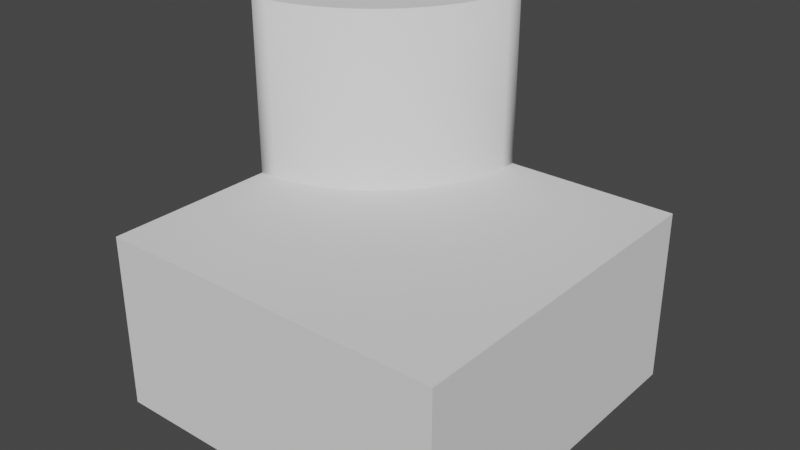 # Source: 1000.blend  (saved by Blender 3.5.10; exported with 4.5.12 LTS)
import bpy
from mathutils import Matrix  # noqa: F401  (used for matrix-valued properties, if any)

bpy.ops.wm.read_factory_settings(use_empty=True)
scene = bpy.context.scene
scene.name = 'Scene'

# ---- collections
col_collection = bpy.data.collections.new('Collection'); scene.collection.children.link(col_collection)

# ---- world
world_world = bpy.data.worlds.new('World'); scene.world = world_world
world_world.use_nodes = True; world_world.node_tree.nodes.clear()
_N = world_world.node_tree.nodes; _L = world_world.node_tree.links
n0 = _N.new('ShaderNodeOutputWorld'); n0.name = 'World Output'; n0.location = (300, 300)
n1 = _N.new('ShaderNodeBackground'); n1.name = 'Background'; n1.location = (10, 300)
n1.inputs[0].default_value = (0.05088, 0.05088, 0.05088, 1.0)
_L.new(n1.outputs[0], n0.inputs[0])
n0.is_active_output = True
world_world.color = (0.05088, 0.05088, 0.05088)
world_world.use_sun_shadow = False
world_world.sun_shadow_jitter_overblur = 0.0

# ---- meshes
me_cube = bpy.data.meshes.new('Cube')
me_cube.from_pydata([(1.0, -1.0, -2.0), (-1.0, -1.0, -2.0), (1.0, 1.0, -2.0), (-1.0, 1.0, -2.0), (1.0, 1.0, -1.0), (-1.0, 1.0, -1.0), (1.0, -1.0, -1.0), (-1.0, -1.0, -1.0), (3.576e-07, 1.0, -1.0), (3.576e-07, 1.0, 0.0), (-0.004815, 0.902, -1.0), (-0.004815, 0.902, 0.0), (-0.01921, 0.8049, -1.0), (-0.01921, 0.8049, 0.0), (-0.04306, 0.7097, -1.0), (-0.04306, 0.7097, 0.0), (-0.07612, 0.6173, -1.0), (-0.07612, 0.6173, 0.0), (-0.1181, 0.5286, -1.0), (-0.1181, 0.5286, 0.0), (-0.1685, 0.4444, -1.0), (-0.1685, 0.4444, 0.0), (-0.227, 0.3656, -1.0), (-0.227, 0.3656, 0.0), (-0.2929, 0.2929, -1.0), (-0.2929, 0.2929, 0.0), (-0.3656, 0.227, -1.0), (-0.3656, 0.227, 0.0), (-0.4444, 0.1685, -1.0), (-0.4444, 0.1685, 0.0), (-0.5286, 0.1181, -1.0), (-0.5286, 0.1181, 0.0), (-0.6173, 0.07612, -1.0), (-0.6173, 0.07612, 0.0), (-0.7097, 0.04306, -1.0), (-0.7097, 0.04306, 0.0), (-0.8049, 0.01922, -1.0), (-0.8049, 0.01922, 0.0), (-0.902, 0.004816, -1.0), (-0.902, 0.004816, 0.0), (-1.0, 4.172e-07, -1.0), (-1.0, 4.172e-07, 0.0), (-1.0, 5.96e-08, -1.0), (-1.0, 5.96e-08, -2.0), (5.96e-08, 1.0, -1.0), (5.96e-08, 1.0, -2.0), (-1.0, 1.0, 0.0)], [], [(1, 43, 3, 45, 2, 0), (5, 42, 7, 6, 4, 44), (1, 0, 6, 7), (6, 0, 2, 4), (44, 45, 3, 5), (42, 43, 1, 7), (8, 9, 11, 10), (10, 11, 13, 12), (12, 13, 15, 14), (14, 15, 17, 16), (16, 17, 19, 18), (18, 19, 21, 20), (20, 21, 23, 22), (22, 23, 25, 24), (24, 25, 27, 26), (26, 27, 29, 28), (28, 29, 31, 30), (30, 31, 33, 32), (32, 33, 35, 34), (34, 35, 37, 36), (36, 37, 39, 38), (38, 39, 41, 40), (5, 3, 43, 42), (4, 2, 45, 44), (11, 9, 46, 41, 39, 37, 35, 33, 31, 29, 27, 25, 23, 21, 19, 17, 15, 13), (8, 44, 5, 46, 9), (42, 40, 41, 46, 5)])
me_cube.polygons.foreach_set('use_smooth', [0, 0, 0, 0, 0, 0, 1, 1, 1, 1, 1, 1, 1, 1, 1, 1, 1, 1, 1, 1, 1, 1, 0, 0, 0, 0, 0])
_uv = me_cube.uv_layers.new(name='UVMap')
_uv.uv.foreach_set('vector', [0.125, 0.5, 0.25, 0.5, 0.375, 0.5, 0.375, 0.625, 0.375, 0.75, 0.125, 0.75, 0.0, 0.0, 0.0, 0.0, 0.0, 0.0, 0.0, 0.0, 0.0, 0.0, 0.0, 0.0, 0.125, 0.5, 0.125, 0.75, 0.0, 0.0, 0.0, 0.0, 0.0, 0.0, 0.125, 0.75, 0.375, 0.75, 0.0, 0.0, 0.0, 0.0, 0.375, 0.625, 0.375, 0.5, 0.0, 0.0, 0.0, 0.0, 0.25, 0.5, 0.125, 0.5, 0.0, 0.0, 1.0, 0.5, 1.0, 1.0, 0.9844, 1.0, 0.9844, 0.5, 0.9844, 0.5, 0.9844, 1.0, 0.9688, 1.0, 0.9688, 0.5, 0.9688, 0.5, 0.9688, 1.0, 0.9531, 1.0, 0.9531, 0.5, 0.9531, 0.5, 0.9531, 1.0, 0.9375, 1.0, 0.9375, 0.5, 0.9375, 0.5, 0.9375, 1.0, 0.9219, 1.0, 0.9219, 0.5, 0.9219, 0.5, 0.9219, 1.0, 0.9062, 1.0, 0.9062, 0.5, 0.9062, 0.5, 0.9062, 1.0, 0.8906, 1.0, 0.8906, 0.5, 0.8906, 0.5, 0.8906, 1.0, 0.875, 1.0, 0.875, 0.5, 0.875, 0.5, 0.875, 1.0, 0.8594, 1.0, 0.8594, 0.5, 0.8594, 0.5, 0.8594, 1.0, 0.8438, 1.0, 0.8438, 0.5, 0.8438, 0.5, 0.8438, 1.0, 0.8281, 1.0, 0.8281, 0.5, 0.8281, 0.5, 0.8281, 1.0, 0.8125, 1.0, 0.8125, 0.5, 0.8125, 0.5, 0.8125, 1.0, 0.7969, 1.0, 0.7969, 0.5, 0.7969, 0.5, 0.7969, 1.0, 0.7812, 1.0, 0.7812, 0.5, 0.7812, 0.5, 0.7812, 1.0, 0.7656, 1.0, 0.7656, 0.5, 0.7656, 0.5, 0.7656, 1.0, 0.75, 1.0, 0.75, 0.5, 0.0, 0.0, 0.375, 0.5, 0.25, 0.5, 0.0, 0.0, 0.0, 0.0, 0.375, 0.75, 0.375, 0.625, 0.0, 0.0, 0.9844, 1.0, 1.0, 1.0, 0.0, 0.0, 0.75, 1.0, 0.7656, 1.0, 0.7812, 1.0, 0.7969, 1.0, 0.8125, 1.0, 0.8281, 1.0, 0.8438, 1.0, 0.8594, 1.0, 0.875, 1.0, 0.8906, 1.0, 0.9062, 1.0, 0.9219, 1.0, 0.9375, 1.0, 0.9531, 1.0, 0.9688, 1.0, 0.0, 0.0, 0.0, 0.0, 0.0, 0.0, 0.0, 0.0, 0.0, 0.0, 0.0, 0.0, 0.0, 0.0, 0.0, 0.0, 0.0, 0.0, 0.0, 0.0])
me_cube.update()

# ---- objects
ob_cube = bpy.data.objects.new('Cube', me_cube)

# ---- transforms, parenting, visibility, modifiers, constraints
ob_cube.location = (0.0, 0.0, 0.0)

# ---- collection membership
col_collection.objects.link(ob_cube)

# ---- scene / render settings (as saved in the file)
scene.frame_start = 1; scene.frame_end = 250; scene.frame_set(232)
scene.render.engine = 'BLENDER_EEVEE_NEXT'
scene.cycles.sampling_pattern = 'TABULATED_SOBOL'
scene.cycles.use_light_tree = False
scene.view_settings.view_transform = 'Filmic'
bpy.context.view_layer.update()

# ---- added for rendering (the .blend has no active camera and no usable light): camera, sun
cam_auto = bpy.data.cameras.new('AutoCamera')
cam_auto.lens = 50.0
cam_auto.sensor_width = 36.0
cam_auto.clip_end = 1000.0
ob_auto_camera = bpy.data.objects.new('AutoCamera', cam_auto)
scene.collection.objects.link(ob_auto_camera)
ob_auto_camera.location = (3.20507, -3.84609, 1.56406)
ob_auto_camera.rotation_euler = (1.09748, -7.21219e-08, 0.694738)
scene.camera = ob_auto_camera
light_auto_sun = bpy.data.lights.new('AutoSun', 'SUN')
light_auto_sun.energy = 3.0
light_auto_sun.angle = 0.0523599
ob_auto_sun = bpy.data.objects.new('AutoSun', light_auto_sun)
scene.collection.objects.link(ob_auto_sun)
ob_auto_sun.rotation_euler = (0.872665, 0.174533, 0.523599)
bpy.context.view_layer.update()
